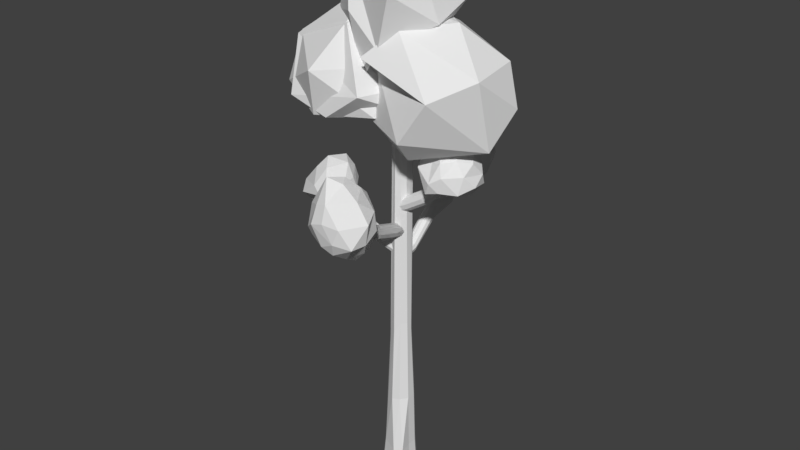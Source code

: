 # Source: drzewo2.blend  (saved by Blender 2.79.0; exported with 4.5.12 LTS)
import bpy
from mathutils import Matrix  # noqa: F401  (used for matrix-valued properties, if any)

bpy.ops.wm.read_factory_settings(use_empty=True)
scene = bpy.context.scene
scene.name = 'Scene'

# ---- collections
col_collection_1 = bpy.data.collections.new('Collection 1'); scene.collection.children.link(col_collection_1)

# ---- materials (node trees are filled in below, after node groups)
mat_material = bpy.data.materials.new('Material')
mat_material.alpha_threshold = 0.0
mat_material.use_transparent_shadow = False
mat_material.roughness = 0.5
mat_material.line_color = (0.0, 0.0, 0.0, 1.0)

# ---- material node trees

# ---- world
world_world = bpy.data.worlds.new('World'); scene.world = world_world
world_world.color = (0.05088, 0.05088, 0.05088)
world_world.use_sun_shadow = False
world_world.sun_shadow_jitter_overblur = 0.0
world_world.cycles.sampling_method = 'MANUAL'

# ---- meshes
me_cube_002 = bpy.data.meshes.new('Cube.002')
me_cube_002.from_pydata([(-6.787, -0.2322, 20.92), (-5.46, -0.4739, 21.84), (-7.455, -1.656, 22.45), (-9.556, 0.118, 21.93), (-8.641, 2.093, 21.55), (-5.907, 1.324, 22.03), (-5.977, -2.164, 24.16), (-9.451, -0.8998, 23.39), (-8.328, 1.446, 24.5), (-6.459, 1.966, 24.34), (-5.249, 0.3398, 24.3), (-7.325, -0.3833, 25.91), (-7.101, -1.2, 21.2), (-6.169, 0.0824, 21.41), (-6.399, -1.868, 21.63), (-5.734, 0.9965, 21.62), (-6.485, 0.9048, 21.25), (-9.163, 0.6315, 21.32), (-9.156, -0.85, 21.77), (-7.101, 0.7357, 21.2), (-9.523, 1.673, 21.98), (-6.692, 1.885, 21.92), (-5.079, -0.6075, 23.31), (-5.079, 0.589, 23.31), (-6.362, -2.53, 23.31), (-5.237, -2.281, 23.31), (-9.665, -0.4802, 22.79), (-8.994, -1.793, 22.65), (-9.329, 2.271, 22.99), (-10.03, 1.303, 22.99), (-5.885, 1.696, 23.75), (-7.201, 2.255, 22.94), (-5.216, -0.7633, 24.14), (-7.272, -2.187, 23.89), (-8.581, -0.03115, 24.73), (-8.442, 2.197, 23.56), (-5.929, 1.302, 24.93), (-6.502, -1.473, 25.4), (-5.773, 0.3286, 25.49), (-7.922, -1.14, 25.03), (-7.771, 0.8461, 25.42), (-6.852, 1.3, 25.66), (2.785, -0.2323, 29.06), (3.065, -0.4739, 27.47), (4.455, -1.656, 29.02), (4.961, -0.009267, 30.11), (4.234, 1.966, 29.44), (3.421, 1.324, 27.8), (5.385, -2.164, 26.96), (6.24, -1.027, 29.4), (6.682, 1.446, 28.95), (5.75, 1.966, 27.32), (5.208, 0.3398, 26.24), (7.541, -0.3833, 27.44), (3.18, -1.2, 29.23), (2.973, 0.0824, 28.29), (3.271, -1.868, 28.41), (2.978, 0.9965, 27.81), (2.957, 0.9048, 28.65), (4.244, 0.5043, 30.01), (4.654, -0.9772, 29.81), (3.18, 0.7357, 29.23), (4.992, 1.546, 30.06), (3.656, 1.885, 28.55), (4.237, -0.6075, 26.5), (4.237, 0.589, 26.5), (4.779, -2.53, 27.67), (4.304, -2.281, 26.65), (5.792, -0.6075, 29.84), (5.378, -1.92, 29.29), (5.833, 2.144, 29.45), (6.13, 1.176, 30.09), (4.969, 1.696, 27.05), (4.793, 2.255, 28.58), (5.049, -0.7633, 26.28), (5.683, -2.187, 28.25), (7.002, -0.03115, 29.08), (5.975, 2.07, 28.41), (6.062, 1.302, 26.59), (6.733, -1.473, 26.91), (6.501, 0.3286, 26.21), (6.994, -1.14, 28.36), (7.285, 0.8461, 28.05), (7.114, 1.3, 27.12), (-2.106, 9.195, 25.44), (-1.826, 7.583, 25.41), (0.1537, 9.292, 28.07), (0.06979, 10.26, 25.4), (-0.6564, 9.934, 23.34), (-1.47, 8.211, 23.69), (0.4943, 6.468, 27.38), (1.938, 9.767, 27.51), (1.792, 9.365, 23.77), (0.8596, 7.85, 22.98), (0.3174, 6.507, 24.4), (3.239, 8.276, 26.15), (-1.711, 8.865, 26.81), (-1.918, 8.49, 25.0), (-1.62, 7.947, 27.33), (-1.913, 8.17, 24.02), (-1.934, 8.98, 24.25), (-0.6471, 10.25, 24.87), (0.3526, 10.18, 27.53), (-1.711, 9.519, 24.51), (0.1013, 10.47, 23.86), (-1.235, 9.051, 23.27), (-0.6541, 6.607, 25.38), (-0.6541, 6.81, 24.2), (-0.1119, 7.103, 27.86), (-0.5871, 6.139, 27.44), (1.49, 10.28, 27.17), (1.076, 9.514, 28.37), (0.9418, 9.979, 23.16), (1.239, 10.44, 24.23), (0.07853, 7.538, 23.2), (-0.09751, 9.145, 22.91), (0.1581, 6.358, 25.49), (1.381, 8.441, 28.46), (2.111, 9.243, 25.24), (1.084, 8.937, 23.06), (1.172, 7.017, 23.51), (1.842, 6.537, 26.69), (1.61, 6.482, 24.4), (2.692, 8.723, 27.45), (2.394, 8.382, 24.21), (2.223, 7.537, 23.6), (-2.718, -5.761, 24.71), (-2.361, -7.469, 25.86), (-0.5893, -5.037, 26.38), (0.05467, -4.678, 23.89), (-0.8709, -6.522, 21.98), (-1.908, -8.065, 23.6), (0.5957, -7.143, 28.08), (1.685, -4.947, 25.45), (2.249, -6.803, 22.84), (1.061, -8.962, 23.12), (0.3702, -9.33, 25.58), (3.343, -7.55, 25.77), (-2.215, -5.049, 25.74), (-2.479, -6.819, 24.77), (-2.099, -5.629, 26.96), (-2.472, -7.87, 23.97), (-2.499, -6.853, 23.63), (-0.8591, -5.07, 23.35), (-0.3358, -4.497, 25.17), (-2.215, -6.097, 23.51), (0.09488, -5.578, 22.12), (-1.608, -7.496, 22.55), (-0.868, -8.512, 26.53), (-0.868, -9.16, 25.15), (-0.1769, -6.129, 28.12), (-0.7826, -7.44, 28.39), (1.114, -4.661, 24.73), (0.5861, -4.582, 26.54), (1.166, -6.601, 21.76), (1.545, -5.341, 22.53), (0.06582, -9.127, 23.58), (-0.1586, -7.66, 22.1), (0.1672, -8.689, 26.84), (0.9749, -5.642, 27.41), (2.657, -5.853, 24.47), (1.347, -7.766, 22.41), (1.459, -9.445, 24.28), (2.313, -7.573, 27.31), (2.017, -9.352, 25.61), (2.646, -6.086, 26.14), (3.017, -7.51, 24.02), (2.799, -8.835, 24.0)], [], [(0, 13, 12), (1, 13, 15), (0, 12, 17), (0, 17, 19), (0, 19, 16), (1, 15, 22), (2, 14, 24), (3, 18, 26), (4, 20, 28), (5, 21, 30), (1, 22, 25), (2, 24, 27), (3, 26, 29), (4, 28, 31), (5, 30, 23), (6, 32, 37), (7, 33, 39), (8, 34, 40), (9, 35, 41), (10, 36, 38), (38, 41, 11), (38, 36, 41), (36, 9, 41), (41, 40, 11), (41, 35, 40), (35, 8, 40), (40, 39, 11), (40, 34, 39), (34, 7, 39), (39, 37, 11), (39, 33, 37), (33, 6, 37), (37, 38, 11), (37, 32, 38), (32, 10, 38), (23, 36, 10), (23, 30, 36), (30, 9, 36), (31, 35, 9), (31, 28, 35), (28, 8, 35), (29, 34, 8), (29, 26, 34), (26, 7, 34), (27, 33, 7), (27, 24, 33), (24, 6, 33), (25, 32, 6), (25, 22, 32), (22, 10, 32), (30, 31, 9), (30, 21, 31), (21, 4, 31), (28, 29, 8), (28, 20, 29), (20, 3, 29), (26, 27, 7), (26, 18, 27), (18, 2, 27), (24, 25, 6), (24, 14, 25), (14, 1, 25), (22, 23, 10), (22, 15, 23), (15, 5, 23), (16, 21, 5), (16, 19, 21), (19, 4, 21), (19, 20, 4), (19, 17, 20), (17, 3, 20), (17, 18, 3), (17, 12, 18), (12, 2, 18), (15, 16, 5), (15, 13, 16), (13, 0, 16), (12, 14, 2), (12, 13, 14), (13, 1, 14), (42, 55, 54), (43, 55, 57), (42, 54, 59), (42, 59, 61), (42, 61, 58), (43, 57, 64), (44, 56, 66), (45, 60, 68), (46, 62, 70), (47, 63, 72), (43, 64, 67), (44, 66, 69), (45, 68, 71), (46, 70, 73), (47, 72, 65), (48, 74, 79), (49, 75, 81), (50, 76, 82), (51, 77, 83), (52, 78, 80), (80, 83, 53), (80, 78, 83), (78, 51, 83), (83, 82, 53), (83, 77, 82), (77, 50, 82), (82, 81, 53), (82, 76, 81), (76, 49, 81), (81, 79, 53), (81, 75, 79), (75, 48, 79), (79, 80, 53), (79, 74, 80), (74, 52, 80), (65, 78, 52), (65, 72, 78), (72, 51, 78), (73, 77, 51), (73, 70, 77), (70, 50, 77), (71, 76, 50), (71, 68, 76), (68, 49, 76), (69, 75, 49), (69, 66, 75), (66, 48, 75), (67, 74, 48), (67, 64, 74), (64, 52, 74), (72, 73, 51), (72, 63, 73), (63, 46, 73), (70, 71, 50), (70, 62, 71), (62, 45, 71), (68, 69, 49), (68, 60, 69), (60, 44, 69), (66, 67, 48), (66, 56, 67), (56, 43, 67), (64, 65, 52), (64, 57, 65), (57, 47, 65), (58, 63, 47), (58, 61, 63), (61, 46, 63), (61, 62, 46), (61, 59, 62), (59, 45, 62), (59, 60, 45), (59, 54, 60), (54, 44, 60), (57, 58, 47), (57, 55, 58), (55, 42, 58), (54, 56, 44), (54, 55, 56), (55, 43, 56), (84, 97, 96), (85, 97, 99), (84, 96, 101), (84, 101, 103), (84, 103, 100), (85, 99, 106), (86, 98, 108), (87, 102, 110), (88, 104, 112), (89, 105, 114), (85, 106, 109), (86, 108, 111), (87, 110, 113), (88, 112, 115), (89, 114, 107), (90, 116, 121), (91, 117, 123), (92, 118, 124), (93, 119, 125), (94, 120, 122), (122, 125, 95), (122, 120, 125), (120, 93, 125), (125, 124, 95), (125, 119, 124), (119, 92, 124), (124, 123, 95), (124, 118, 123), (118, 91, 123), (123, 121, 95), (123, 117, 121), (117, 90, 121), (121, 122, 95), (121, 116, 122), (116, 94, 122), (107, 120, 94), (107, 114, 120), (114, 93, 120), (115, 119, 93), (115, 112, 119), (112, 92, 119), (113, 118, 92), (113, 110, 118), (110, 91, 118), (111, 117, 91), (111, 108, 117), (108, 90, 117), (109, 116, 90), (109, 106, 116), (106, 94, 116), (114, 115, 93), (114, 105, 115), (105, 88, 115), (112, 113, 92), (112, 104, 113), (104, 87, 113), (110, 111, 91), (110, 102, 111), (102, 86, 111), (108, 109, 90), (108, 98, 109), (98, 85, 109), (106, 107, 94), (106, 99, 107), (99, 89, 107), (100, 105, 89), (100, 103, 105), (103, 88, 105), (103, 104, 88), (103, 101, 104), (101, 87, 104), (101, 102, 87), (101, 96, 102), (96, 86, 102), (99, 100, 89), (99, 97, 100), (97, 84, 100), (96, 98, 86), (96, 97, 98), (97, 85, 98), (126, 139, 138), (127, 139, 141), (126, 138, 143), (126, 143, 145), (126, 145, 142), (127, 141, 148), (128, 140, 150), (129, 144, 152), (130, 146, 154), (131, 147, 156), (127, 148, 151), (128, 150, 153), (129, 152, 155), (130, 154, 157), (131, 156, 149), (132, 158, 163), (133, 159, 165), (134, 160, 166), (135, 161, 167), (136, 162, 164), (164, 167, 137), (164, 162, 167), (162, 135, 167), (167, 166, 137), (167, 161, 166), (161, 134, 166), (166, 165, 137), (166, 160, 165), (160, 133, 165), (165, 163, 137), (165, 159, 163), (159, 132, 163), (163, 164, 137), (163, 158, 164), (158, 136, 164), (149, 162, 136), (149, 156, 162), (156, 135, 162), (157, 161, 135), (157, 154, 161), (154, 134, 161), (155, 160, 134), (155, 152, 160), (152, 133, 160), (153, 159, 133), (153, 150, 159), (150, 132, 159), (151, 158, 132), (151, 148, 158), (148, 136, 158), (156, 157, 135), (156, 147, 157), (147, 130, 157), (154, 155, 134), (154, 146, 155), (146, 129, 155), (152, 153, 133), (152, 144, 153), (144, 128, 153), (150, 151, 132), (150, 140, 151), (140, 127, 151), (148, 149, 136), (148, 141, 149), (141, 131, 149), (142, 147, 131), (142, 145, 147), (145, 130, 147), (145, 146, 130), (145, 143, 146), (143, 129, 146), (143, 144, 129), (143, 138, 144), (138, 128, 144), (141, 142, 131), (141, 139, 142), (139, 126, 142), (138, 140, 128), (138, 139, 140), (139, 127, 140)])
me_cube_002.materials.append(mat_material)
me_cube_002.use_remesh_preserve_volume = False
me_cube_002.use_remesh_preserve_attributes = False
me_cube_002.use_mirror_vertex_groups = False
me_cube_002.update()
me_cube_001 = bpy.data.meshes.new('Cube.001')
me_cube_001.from_pydata([(-3.557, -0.00173, 31.14), (0.9882, -1.545, 32.42), (-5.005, -4.914, 32.35), (-9.304, -1.219, 33.98), (-5.583, 4.091, 32.96), (-0.9369, 3.358, 30.55), (-2.21, -4.146, 38.19), (-8.273, -2.206, 37.53), (-7.082, 2.56, 38.19), (-1.887, 4.101, 38.54), (0.3272, 0.7473, 38.75), (-3.039, 0.2693, 40.34), (-4.348, -2.438, 31.87), (-1.485, -1.507, 31.87), (-1.66, -4.362, 32.94), (1.388, 1.426, 32.04), (-3.202, 3.167, 30.28), (-7.411, -0.5866, 30.99), (-7.874, -3.45, 32.92), (-5.028, 2.383, 30.99), (-8.979, 1.165, 32.72), (-4.032, 5.551, 32.3), (1.622, -0.8179, 34.75), (1.077, 1.504, 36.01), (0.08827, -4.928, 34.28), (-0.07661, -4.362, 35.5), (-8.927, -2.364, 34.61), (-6.646, -4.502, 34.75), (-7.426, 4.203, 35.73), (-8.967, 0.8198, 36.16), (-0.693, 3.94, 36.01), (-4.445, 4.932, 36.22), (-0.6678, -2.209, 38.57), (-6.064, -3.175, 37.84), (-7.759, -1.08, 38.02), (-4.024, 3.178, 39.77), (-0.2038, 2.434, 38.57), (-2.765, -2.438, 40.15), (-1.26, 0.4932, 39.55), (-5.058, -1.335, 39.73), (-5.109, -0.03669, 40.35), (-2.045, 2.268, 40.15), (-3.557, -0.00173, 31.14), (0.9882, -1.545, 32.42), (-5.005, -4.914, 32.35), (-9.304, -1.219, 33.98), (-5.583, 4.091, 32.96), (0.5802, 5.181, 34.45), (-2.21, -4.146, 38.19), (-8.273, -2.206, 37.53), (-7.082, 2.56, 38.19), (-1.887, 4.101, 38.54), (0.8194, 2.024, 40.22), (-3.039, 0.2693, 40.34), (-4.348, -2.438, 31.87), (-1.485, -1.507, 31.87), (-1.66, -4.362, 32.94), (1.388, 1.426, 32.04), (-3.202, 3.167, 30.28), (-7.411, -0.5866, 30.99), (-7.874, -3.45, 32.92), (-5.028, 2.383, 30.99), (-8.979, 1.165, 32.72), (-4.032, 5.551, 32.3), (-0.04512, -2.606, 36.51), (1.801, 3.824, 36.32), (-4.054, -5.714, 36.24), (-8.927, -2.364, 34.61), (-6.646, -4.502, 34.75), (-7.426, 4.203, 35.73), (-8.967, 0.8198, 36.16), (-0.4606, 4.984, 36.01), (-4.445, 4.932, 36.22), (-6.064, -3.175, 37.84), (-7.759, -1.08, 38.02), (-4.024, 3.178, 39.77), (0.8157, 3.789, 39.78), (-2.765, -2.438, 40.15), (-0.7682, 1.769, 41.01), (-5.058, -1.335, 39.73), (-5.109, -0.03669, 40.35), (-2.045, 2.268, 40.15), (3.604, -0.03663, 31.14), (-0.9409, 1.507, 32.42), (5.052, 4.876, 32.35), (9.351, 1.181, 33.98), (5.63, -4.129, 32.96), (1.116, -4.313, 33.12), (2.257, 4.108, 38.19), (8.32, 2.168, 37.53), (7.13, -2.598, 38.19), (0.1594, -4.736, 37.89), (0.2122, 0.4906, 39.86), (3.087, -0.3076, 40.34), (4.396, 2.399, 31.87), (1.532, 1.469, 31.87), (1.707, 4.324, 32.94), (-1.341, -1.464, 32.04), (3.249, -3.205, 30.28), (7.458, 0.5483, 30.99), (7.922, 3.412, 32.92), (5.075, -2.421, 30.99), (9.026, -1.204, 32.72), (4.079, -5.589, 32.3), (-1.083, 2.056, 35.06), (3.619, 5.578, 34.31), (0.1239, 4.324, 35.5), (8.974, 2.326, 34.61), (6.693, 4.463, 34.75), (7.473, -4.242, 35.73), (9.014, -0.8582, 36.16), (4.492, -4.971, 36.22), (1.207, 3.447, 39.68), (6.111, 3.137, 37.84), (7.807, 1.042, 38.02), (4.071, -3.216, 39.77), (2.813, 2.399, 40.15), (1.8, 0.7447, 40.65), (5.106, 1.297, 39.73), (5.157, -0.001669, 40.35), (2.093, -2.307, 40.15), (0.03675, -0.03663, 38.71), (-4.508, 1.507, 39.99), (0.5191, 3.874, 40.02), (4.824, 1.18, 41.55), (2.063, -4.129, 40.53), (-1.819, -3.661, 40.69), (-1.31, 4.108, 44.47), (3.792, 2.168, 43.81), (2.757, -2.072, 44.62), (-1.65, -3.115, 44.27), (-3.692, -0.2594, 45.19), (-1.117, -0.5292, 46.3), (0.8283, 2.399, 39.44), (-2.035, 1.469, 39.44), (-1.86, 4.324, 40.51), (-4.908, -1.464, 39.61), (-1.132, -3.029, 35.48), (2.93, 0.5483, 38.57), (3.108, 2.82, 40.79), (1.508, -2.421, 38.57), (4.498, -1.204, 40.3), (0.9628, -4.377, 37.53), (-5.142, 0.7795, 42.32), (-4.442, -1.016, 43.31), (-0.1069, 4.993, 42.19), (-3.443, 4.324, 42.65), (4.446, 2.326, 42.18), (2.84, 3.872, 42.63), (2.946, -4.242, 42.88), (4.116, -0.8582, 42.99), (-2.223, -2.973, 43.41), (1.08, -4.444, 43.51), (-2.852, 2.171, 44.85), (2.544, 3.137, 44.12), (3.279, 1.042, 44.3), (0.6258, -2.59, 45.66), (-3.161, -1.946, 45.01), (-0.7548, 2.399, 46.44), (-2.26, -0.5316, 45.83), (1.538, 1.297, 46.01), (1.561, -0.6618, 45.11), (-1.866, -1.806, 45.71)], [], [(0, 13, 12), (1, 13, 15), (0, 12, 17), (0, 17, 19), (0, 19, 16), (1, 15, 22), (2, 14, 24), (3, 18, 26), (4, 20, 28), (5, 21, 30), (1, 22, 25), (2, 24, 27), (3, 26, 29), (4, 28, 31), (5, 30, 23), (6, 32, 37), (7, 33, 39), (8, 34, 40), (9, 35, 41), (10, 36, 38), (38, 41, 11), (38, 36, 41), (36, 9, 41), (41, 40, 11), (41, 35, 40), (35, 8, 40), (40, 39, 11), (40, 34, 39), (34, 7, 39), (39, 37, 11), (39, 33, 37), (33, 6, 37), (37, 38, 11), (37, 32, 38), (32, 10, 38), (23, 36, 10), (23, 30, 36), (30, 9, 36), (31, 35, 9), (31, 28, 35), (28, 8, 35), (29, 34, 8), (29, 26, 34), (26, 7, 34), (27, 33, 7), (27, 24, 33), (24, 6, 33), (25, 32, 6), (25, 22, 32), (22, 10, 32), (30, 31, 9), (30, 21, 31), (21, 4, 31), (28, 29, 8), (28, 20, 29), (20, 3, 29), (26, 27, 7), (26, 18, 27), (18, 2, 27), (24, 25, 6), (24, 14, 25), (14, 1, 25), (22, 23, 10), (22, 15, 23), (15, 5, 23), (16, 21, 5), (16, 19, 21), (19, 4, 21), (19, 20, 4), (19, 17, 20), (17, 3, 20), (17, 18, 3), (17, 12, 18), (12, 2, 18), (15, 16, 5), (15, 13, 16), (13, 0, 16), (12, 14, 2), (12, 13, 14), (13, 1, 14), (42, 55, 54), (43, 55, 57), (42, 54, 59), (42, 59, 61), (42, 61, 58), (43, 57, 64), (44, 56, 66), (45, 60, 67), (46, 62, 69), (47, 63, 71), (44, 66, 68), (45, 67, 70), (46, 69, 72), (47, 71, 65), (48, 64, 77), (49, 73, 79), (50, 74, 80), (51, 75, 81), (52, 76, 78), (78, 81, 53), (78, 76, 81), (76, 51, 81), (81, 80, 53), (81, 75, 80), (75, 50, 80), (80, 79, 53), (80, 74, 79), (74, 49, 79), (79, 77, 53), (79, 73, 77), (73, 48, 77), (77, 78, 53), (77, 64, 78), (64, 52, 78), (65, 76, 52), (65, 71, 76), (71, 51, 76), (72, 75, 51), (72, 69, 75), (69, 50, 75), (70, 74, 50), (70, 67, 74), (67, 49, 74), (68, 73, 49), (68, 66, 73), (66, 48, 73), (71, 72, 51), (71, 63, 72), (63, 46, 72), (69, 70, 50), (69, 62, 70), (62, 45, 70), (67, 68, 49), (67, 60, 68), (60, 44, 68), (66, 64, 48), (66, 56, 64), (56, 43, 64), (64, 65, 52), (64, 57, 65), (57, 47, 65), (58, 63, 47), (58, 61, 63), (61, 46, 63), (61, 62, 46), (61, 59, 62), (59, 45, 62), (59, 60, 45), (59, 54, 60), (54, 44, 60), (57, 58, 47), (57, 55, 58), (55, 42, 58), (54, 56, 44), (54, 55, 56), (55, 43, 56), (82, 95, 94), (83, 95, 97), (82, 94, 99), (82, 99, 101), (82, 101, 98), (83, 97, 104), (84, 96, 105), (85, 100, 107), (86, 102, 109), (87, 103, 64), (83, 104, 106), (84, 105, 108), (85, 107, 110), (86, 109, 111), (88, 112, 116), (89, 113, 118), (90, 114, 119), (91, 115, 120), (92, 64, 117), (117, 120, 93), (117, 64, 120), (64, 91, 120), (120, 119, 93), (120, 115, 119), (115, 90, 119), (119, 118, 93), (119, 114, 118), (114, 89, 118), (118, 116, 93), (118, 113, 116), (113, 88, 116), (116, 117, 93), (116, 112, 117), (112, 92, 117), (111, 115, 91), (111, 109, 115), (109, 90, 115), (110, 114, 90), (110, 107, 114), (107, 89, 114), (108, 113, 89), (108, 105, 113), (105, 88, 113), (106, 112, 88), (106, 104, 112), (104, 92, 112), (64, 111, 91), (64, 103, 111), (103, 86, 111), (109, 110, 90), (109, 102, 110), (102, 85, 110), (107, 108, 89), (107, 100, 108), (100, 84, 108), (105, 106, 88), (105, 96, 106), (96, 83, 106), (104, 64, 92), (104, 97, 64), (97, 87, 64), (98, 103, 87), (98, 101, 103), (101, 86, 103), (101, 102, 86), (101, 99, 102), (99, 85, 102), (99, 100, 85), (99, 94, 100), (94, 84, 100), (97, 98, 87), (97, 95, 98), (95, 82, 98), (94, 96, 84), (94, 95, 96), (95, 83, 96), (121, 134, 133), (122, 134, 136), (121, 133, 138), (121, 138, 140), (121, 140, 137), (122, 136, 143), (123, 135, 145), (124, 139, 147), (125, 141, 149), (126, 142, 151), (122, 143, 146), (123, 145, 148), (124, 147, 150), (125, 149, 152), (126, 151, 144), (127, 153, 158), (128, 154, 160), (129, 155, 161), (130, 156, 162), (131, 157, 159), (159, 162, 132), (159, 157, 162), (157, 130, 162), (162, 161, 132), (162, 156, 161), (156, 129, 161), (161, 160, 132), (161, 155, 160), (155, 128, 160), (160, 158, 132), (160, 154, 158), (154, 127, 158), (158, 159, 132), (158, 153, 159), (153, 131, 159), (144, 157, 131), (144, 151, 157), (151, 130, 157), (152, 156, 130), (152, 149, 156), (149, 129, 156), (150, 155, 129), (150, 147, 155), (147, 128, 155), (148, 154, 128), (148, 145, 154), (145, 127, 154), (146, 153, 127), (146, 143, 153), (143, 131, 153), (151, 152, 130), (151, 142, 152), (142, 125, 152), (149, 150, 129), (149, 141, 150), (141, 124, 150), (147, 148, 128), (147, 139, 148), (139, 123, 148), (145, 146, 127), (145, 135, 146), (135, 122, 146), (143, 144, 131), (143, 136, 144), (136, 126, 144), (137, 142, 126), (137, 140, 142), (140, 125, 142), (140, 141, 125), (140, 138, 141), (138, 124, 141), (138, 139, 124), (138, 133, 139), (133, 123, 139), (136, 137, 126), (136, 134, 137), (134, 121, 137), (133, 135, 123), (133, 134, 135), (134, 122, 135)])
me_cube_001.materials.append(mat_material)
me_cube_001.use_remesh_preserve_volume = False
me_cube_001.use_remesh_preserve_attributes = False
me_cube_001.use_mirror_vertex_groups = False
me_cube_001.update()
me_cube = bpy.data.meshes.new('Cube')
me_cube.from_pydata([(0.7184, 0.9888, 6.533), (3.913e-07, 1.222, 6.533), (-0.03105, 1.538, -1.37), (-1.016e-08, 1.341, 1.692), (0.8983, 1.236, -1.37), (0.7882, 1.085, 1.692), (1.473, 0.4458, -1.37), (1.275, 0.4144, 1.692), (1.473, -0.5313, -1.37), (1.275, -0.4144, 1.692), (1.546, -1.722, -1.478), (1.436, -1.485, 1.583), (0.6163, -2.024, -1.478), (0.6474, -1.741, 1.583), (-0.9604, -1.322, -1.37), (-0.7882, -1.085, 1.692), (-1.793, -0.2518, -1.316), (-1.533, -0.1349, 1.746), (-1.793, 0.7253, -1.316), (-1.533, 0.6939, 1.746), (-0.9604, 1.236, -1.37), (-0.7882, 1.085, 1.692), (1.162, 0.3777, 6.533), (1.162, -0.3777, 6.533), (0.7184, -0.9888, 6.533), (0.03538, -1.181, 6.424), (-0.8491, -0.7142, 5.519), (-1.587, 0.135, 5.682), (-1.581, 0.8035, 6.369), (-0.8793, 1.135, 6.315), (0.5542, 0.7628, 13.21), (3.931e-07, 0.9429, 13.21), (0.8968, 0.2914, 13.21), (0.8868, -0.204, 13.92), (0.5443, -0.6755, 13.92), (0.03538, -0.9015, 13.1), (-0.6849, -0.4882, 12.2), (-1.063, -0.05821, 12.31), (-1.058, 0.4377, 12.99), (-0.7152, 0.9091, 12.99), (0.5932, 0.8236, 35.48), (0.0102, 0.6702, 35.42), (0.6275, 0.2217, 35.42), (0.621, -0.1227, 35.87), (0.3852, -0.4473, 35.87), (0.0102, -0.6279, 35.42), (-0.3713, -0.504, 35.42), (-0.6071, -0.1794, 35.42), (-0.6071, 0.2217, 35.42), (-0.3713, 0.5462, 35.42), (2.762, 0.4928, 25.69), (2.525, 0.6092, 25.96), (-0.135, 0.6092, 24.4), (0.9356, 0.6092, 24.98), (0.03587, 0.4928, 24.08), (1.106, 0.4928, 24.66), (0.1415, 0.1882, 23.89), (1.212, 0.1882, 24.47), (0.1415, -0.1883, 23.89), (1.212, -0.1882, 24.47), (0.03587, -0.4928, 24.08), (1.106, -0.4928, 24.66), (-0.135, -0.6092, 24.4), (0.9356, -0.6092, 24.98), (-0.3059, -0.4928, 24.71), (0.7647, -0.4928, 25.29), (-0.4116, -0.1883, 24.91), (0.6591, -0.1883, 25.49), (-0.4116, 0.1882, 24.91), (0.6591, 0.1882, 25.49), (-0.3059, 0.4928, 24.71), (0.7647, 0.4928, 25.29), (2.909, 0.1882, 25.53), (2.909, -0.1882, 25.53), (2.762, -0.4928, 25.69), (2.525, -0.6092, 25.96), (2.287, -0.4928, 26.23), (2.141, -0.1883, 26.4), (2.141, 0.1882, 26.4), (2.287, 0.4928, 26.23), (4.784, 0.3757, 27.6), (4.603, 0.4644, 27.8), (4.896, 0.1435, 27.47), (4.896, -0.1435, 27.47), (4.784, -0.3757, 27.6), (4.603, -0.4644, 27.8), (4.422, -0.3757, 28.01), (4.31, -0.1435, 28.13), (4.31, 0.1435, 28.13), (4.422, 0.3757, 28.01), (5.606, 0.297, 28.4), (5.463, 0.3671, 28.56), (5.694, 0.1134, 28.3), (5.694, -0.1134, 28.3), (5.606, -0.297, 28.4), (5.463, -0.3671, 28.56), (5.32, -0.297, 28.73), (5.232, -0.1134, 28.83), (5.232, 0.1134, 28.83), (5.32, 0.297, 28.73), (-3.131, -0.4928, 21.07), (-2.967, -0.6092, 21.39), (-0.002527, -0.6092, 20.53), (-1.184, -0.6092, 20.83), (-0.09046, -0.4928, 20.18), (-1.272, -0.4928, 20.48), (-0.1448, -0.1882, 19.97), (-1.326, -0.1882, 20.27), (-0.1448, 0.1882, 19.97), (-1.326, 0.1882, 20.27), (-0.09046, 0.4928, 20.18), (-1.272, 0.4928, 20.48), (-0.002527, 0.6092, 20.53), (-1.184, 0.6092, 20.83), (0.0854, 0.4928, 20.88), (-1.096, 0.4928, 21.18), (0.1397, 0.1882, 21.09), (-1.041, 0.1882, 21.39), (0.1397, -0.1882, 21.09), (-1.041, -0.1882, 21.39), (0.08541, -0.4928, 20.88), (-1.096, -0.4928, 21.18), (-3.232, -0.1882, 20.88), (-3.232, 0.1882, 20.88), (-3.131, 0.4928, 21.07), (-2.967, 0.6092, 21.39), (-2.803, 0.4928, 21.71), (-2.702, 0.1882, 21.91), (-2.702, -0.1882, 21.91), (-2.803, -0.4928, 21.71), (-5.56, -0.3757, 22.42), (-5.435, -0.4644, 22.66), (-5.637, -0.1435, 22.27), (-5.637, 0.1435, 22.27), (-5.56, 0.3757, 22.42), (-5.435, 0.4644, 22.66), (-5.31, 0.3757, 22.91), (-5.233, 0.1435, 23.06), (-5.233, -0.1435, 23.06), (-5.31, -0.3757, 22.91), (-6.555, -0.297, 23.0), (-6.456, -0.3671, 23.19), (-6.616, -0.1134, 22.88), (-6.616, 0.1134, 22.88), (-6.555, 0.297, 23.0), (-6.456, 0.3671, 23.19), (-6.358, 0.297, 23.38), (-6.297, 0.1134, 23.5), (-6.297, -0.1134, 23.5), (-6.358, -0.297, 23.38), (0.5446, -3.273, 22.93), (0.6609, -3.109, 23.25), (0.6609, -0.1448, 22.39), (0.6609, -1.326, 22.69), (0.5446, -0.2328, 22.04), (0.5446, -1.414, 22.34), (0.24, -0.2871, 21.83), (0.24, -1.468, 22.13), (-0.1365, -0.2871, 21.83), (-0.1365, -1.468, 22.13), (-0.4411, -0.2328, 22.04), (-0.4411, -1.414, 22.34), (-0.5575, -0.1448, 22.39), (-0.5574, -1.326, 22.69), (-0.4411, -0.0569, 22.74), (-0.4411, -1.238, 23.03), (-0.1365, -0.002553, 22.95), (-0.1365, -1.184, 23.25), (0.24, -0.002553, 22.95), (0.24, -1.184, 23.25), (0.5446, -0.0569, 22.74), (0.5446, -1.238, 23.03), (0.24, -3.374, 22.73), (-0.1365, -3.374, 22.73), (-0.4411, -3.273, 22.93), (-0.5574, -3.109, 23.25), (-0.4411, -2.945, 23.57), (-0.1365, -2.844, 23.76), (0.24, -2.844, 23.76), (0.5446, -2.945, 23.57), (0.4274, -5.702, 24.28), (0.5161, -5.577, 24.52), (0.1952, -5.779, 24.13), (-0.09178, -5.779, 24.13), (-0.324, -5.702, 24.28), (-0.4127, -5.577, 24.52), (-0.324, -5.452, 24.76), (-0.09178, -5.375, 24.91), (0.1952, -5.375, 24.91), (0.4274, -5.452, 24.76), (0.3487, -6.697, 24.85), (0.4188, -6.599, 25.05), (0.1652, -6.758, 24.73), (-0.0617, -6.758, 24.73), (-0.2452, -6.697, 24.85), (-0.3153, -6.599, 25.05), (-0.2452, -6.5, 25.24), (-0.0617, -6.439, 25.36), (0.1652, -6.439, 25.36), (0.3487, -6.5, 25.24), (0.5446, -3.273, 22.93), (0.6609, -3.109, 23.25), (0.6609, -0.1448, 22.39), (0.6609, -1.326, 22.69), (0.5446, -0.2328, 22.04), (0.5446, -1.414, 22.34), (0.24, -0.2871, 21.83), (0.24, -1.468, 22.13), (-0.1365, -0.2871, 21.83), (-0.1365, -1.468, 22.13), (-0.4411, -0.2328, 22.04), (-0.4411, -1.414, 22.34), (-0.5575, -0.1448, 22.39), (-0.5574, -1.326, 22.69), (-0.4411, -0.0569, 22.74), (-0.4411, -1.238, 23.03), (-0.1365, -0.002553, 22.95), (-0.1365, -1.184, 23.25), (0.24, -0.002553, 22.95), (0.24, -1.184, 23.25), (0.5446, -0.0569, 22.74), (0.5446, -1.238, 23.03), (0.24, -3.374, 22.73), (-0.1365, -3.374, 22.73), (-0.4411, -3.273, 22.93), (-0.5574, -3.109, 23.25), (-0.4411, -2.945, 23.57), (-0.1365, -2.844, 23.76), (0.24, -2.844, 23.76), (0.5446, -2.945, 23.57), (0.4274, -5.702, 24.28), (0.5161, -5.577, 24.52), (0.1952, -5.779, 24.13), (-0.09178, -5.779, 24.13), (-0.324, -5.702, 24.28), (-0.4127, -5.577, 24.52), (-0.324, -5.452, 24.76), (-0.09178, -5.375, 24.91), (0.1952, -5.375, 24.91), (0.4274, -5.452, 24.76), (0.3487, -6.697, 24.85), (0.4188, -6.599, 25.05), (0.1652, -6.758, 24.73), (-0.0617, -6.758, 24.73), (-0.2452, -6.697, 24.85), (-0.3153, -6.599, 25.05), (-0.2452, -6.5, 25.24), (-0.0617, -6.439, 25.36), (0.1652, -6.439, 25.36), (0.3487, -6.5, 25.24), (-0.3711, 3.827, 22.12), (-0.4709, 3.949, 22.81), (-0.4709, 0.2378, 20.07), (-0.4709, 1.251, 20.32), (-0.3711, 0.3133, 19.77), (-0.3711, 1.327, 20.03), (-0.1098, 0.3599, 19.58), (-0.1098, 1.373, 19.84), (0.2132, 0.3599, 19.58), (0.2132, 1.373, 19.84), (0.4746, 0.3133, 19.77), (0.4746, 1.327, 20.03), (0.5744, 0.2378, 20.07), (0.5744, 1.251, 20.32), (0.4746, 0.1624, 20.36), (0.4746, 1.176, 20.62), (0.2132, 0.1157, 20.55), (0.2132, 1.129, 20.81), (-0.1098, 0.1157, 20.55), (-0.1098, 1.129, 20.81), (-0.3711, 0.1624, 20.36), (-0.3711, 1.176, 20.62), (-0.1098, 3.914, 21.95), (0.2132, 3.914, 21.95), (0.4746, 3.827, 22.12), (0.5744, 3.949, 22.81), (0.4746, 3.808, 23.08), (0.2132, 3.722, 23.25), (-0.1098, 3.722, 23.25), (-0.3711, 3.808, 23.08), (-0.3711, 6.118, 22.59), (-0.4709, 5.889, 22.8), (-0.1098, 6.26, 22.47), (0.2132, 6.26, 22.47), (0.4746, 6.118, 22.59), (0.5744, 5.889, 22.8), (0.4746, 5.66, 23.0), (0.2132, 5.518, 23.13), (-0.1098, 5.518, 23.13), (-0.3711, 5.66, 23.0), (-0.2706, 7.65, 24.42), (-0.3467, 7.475, 24.58), (-0.0714, 7.758, 24.32), (0.1749, 7.758, 24.32), (0.3741, 7.65, 24.42), (0.4502, 7.475, 24.58), (0.3741, 7.3, 24.73), (0.1749, 7.192, 24.83), (-0.0714, 7.192, 24.83), (-0.2706, 7.3, 24.73), (-0.2031, 8.269, 25.19), (-0.2632, 8.131, 25.31), (-0.0456, 8.355, 25.11), (0.1491, 8.355, 25.11), (0.3065, 8.269, 25.19), (0.3667, 8.131, 25.31), (0.3065, 7.993, 25.43), (0.1491, 7.908, 25.51), (-0.0456, 7.908, 25.51), (-0.2031, 7.993, 25.43)], [], [(24, 23, 33, 34), (13, 11, 24, 25), (2, 3, 5, 4), (1, 29, 39, 31), (17, 15, 26, 27), (4, 5, 7, 6), (27, 26, 36, 37), (21, 19, 28, 29), (6, 7, 9, 8), (25, 24, 34, 35), (5, 3, 1, 0), (8, 9, 11, 10), (23, 22, 32, 33), (3, 21, 29, 1), (10, 11, 13, 12), (0, 1, 31, 30), (7, 5, 0, 22), (12, 13, 15, 14), (29, 28, 38, 39), (11, 9, 23, 24), (14, 15, 17, 16), (39, 38, 48, 49), (15, 13, 25, 26), (16, 17, 19, 18), (19, 17, 27, 28), (28, 27, 37, 38), (18, 19, 21, 20), (22, 0, 30, 32), (9, 7, 22, 23), (20, 21, 3, 2), (2, 4, 6, 8, 10, 12, 14, 16, 18, 20), (26, 25, 35, 36), (40, 41, 49, 48, 47, 46, 45, 44, 43, 42), (32, 30, 40, 42), (35, 34, 44, 45), (38, 37, 47, 48), (30, 31, 41, 40), (34, 33, 43, 44), (37, 36, 46, 47), (31, 39, 49, 41), (33, 32, 42, 43), (36, 35, 45, 46), (73, 72, 82, 83), (63, 61, 74, 75), (52, 53, 55, 54), (75, 74, 84, 85), (67, 65, 76, 77), (54, 55, 57, 56), (79, 78, 88, 89), (71, 69, 78, 79), (56, 57, 59, 58), (78, 77, 87, 88), (55, 53, 51, 50), (58, 59, 61, 60), (51, 79, 89, 81), (53, 71, 79, 51), (60, 61, 63, 62), (76, 75, 85, 86), (57, 55, 50, 72), (62, 63, 65, 64), (74, 73, 83, 84), (61, 59, 73, 74), (64, 65, 67, 66), (83, 82, 92, 93), (65, 63, 75, 76), (66, 67, 69, 68), (69, 67, 77, 78), (72, 50, 80, 82), (68, 69, 71, 70), (50, 51, 81, 80), (59, 57, 72, 73), (70, 71, 53, 52), (52, 54, 56, 58, 60, 62, 64, 66, 68, 70), (77, 76, 86, 87), (90, 91, 99, 98, 97, 96, 95, 94, 93, 92), (86, 85, 95, 96), (89, 88, 98, 99), (82, 80, 90, 92), (85, 84, 94, 95), (88, 87, 97, 98), (80, 81, 91, 90), (84, 83, 93, 94), (87, 86, 96, 97), (81, 89, 99, 91), (123, 122, 132, 133), (113, 111, 124, 125), (102, 103, 105, 104), (125, 124, 134, 135), (117, 115, 126, 127), (104, 105, 107, 106), (129, 128, 138, 139), (121, 119, 128, 129), (106, 107, 109, 108), (128, 127, 137, 138), (105, 103, 101, 100), (108, 109, 111, 110), (101, 129, 139, 131), (103, 121, 129, 101), (110, 111, 113, 112), (126, 125, 135, 136), (107, 105, 100, 122), (112, 113, 115, 114), (124, 123, 133, 134), (111, 109, 123, 124), (114, 115, 117, 116), (133, 132, 142, 143), (115, 113, 125, 126), (116, 117, 119, 118), (119, 117, 127, 128), (122, 100, 130, 132), (118, 119, 121, 120), (100, 101, 131, 130), (109, 107, 122, 123), (120, 121, 103, 102), (102, 104, 106, 108, 110, 112, 114, 116, 118, 120), (127, 126, 136, 137), (140, 141, 149, 148, 147, 146, 145, 144, 143, 142), (136, 135, 145, 146), (139, 138, 148, 149), (132, 130, 140, 142), (135, 134, 144, 145), (138, 137, 147, 148), (130, 131, 141, 140), (134, 133, 143, 144), (137, 136, 146, 147), (131, 139, 149, 141), (173, 172, 182, 183), (163, 161, 174, 175), (152, 153, 155, 154), (175, 174, 184, 185), (167, 165, 176, 177), (154, 155, 157, 156), (179, 178, 188, 189), (171, 169, 178, 179), (156, 157, 159, 158), (178, 177, 187, 188), (155, 153, 151, 150), (158, 159, 161, 160), (151, 179, 189, 181), (153, 171, 179, 151), (160, 161, 163, 162), (176, 175, 185, 186), (157, 155, 150, 172), (162, 163, 165, 164), (174, 173, 183, 184), (161, 159, 173, 174), (164, 165, 167, 166), (183, 182, 192, 193), (165, 163, 175, 176), (166, 167, 169, 168), (169, 167, 177, 178), (172, 150, 180, 182), (168, 169, 171, 170), (150, 151, 181, 180), (159, 157, 172, 173), (170, 171, 153, 152), (152, 154, 156, 158, 160, 162, 164, 166, 168, 170), (177, 176, 186, 187), (190, 191, 199, 198, 197, 196, 195, 194, 193, 192), (186, 185, 195, 196), (189, 188, 198, 199), (182, 180, 190, 192), (185, 184, 194, 195), (188, 187, 197, 198), (180, 181, 191, 190), (184, 183, 193, 194), (187, 186, 196, 197), (181, 189, 199, 191), (223, 222, 232, 233), (213, 211, 224, 225), (202, 203, 205, 204), (225, 224, 234, 235), (217, 215, 226, 227), (204, 205, 207, 206), (229, 228, 238, 239), (221, 219, 228, 229), (206, 207, 209, 208), (228, 227, 237, 238), (205, 203, 201, 200), (208, 209, 211, 210), (201, 229, 239, 231), (203, 221, 229, 201), (210, 211, 213, 212), (226, 225, 235, 236), (207, 205, 200, 222), (212, 213, 215, 214), (224, 223, 233, 234), (211, 209, 223, 224), (214, 215, 217, 216), (233, 232, 242, 243), (215, 213, 225, 226), (216, 217, 219, 218), (219, 217, 227, 228), (222, 200, 230, 232), (218, 219, 221, 220), (200, 201, 231, 230), (209, 207, 222, 223), (220, 221, 203, 202), (202, 204, 206, 208, 210, 212, 214, 216, 218, 220), (227, 226, 236, 237), (240, 241, 249, 248, 247, 246, 245, 244, 243, 242), (236, 235, 245, 246), (239, 238, 248, 249), (232, 230, 240, 242), (235, 234, 244, 245), (238, 237, 247, 248), (230, 231, 241, 240), (234, 233, 243, 244), (237, 236, 246, 247), (231, 239, 249, 241), (263, 261, 274, 275), (252, 253, 255, 254), (267, 265, 276, 277), (254, 255, 257, 256), (271, 269, 278, 279), (256, 257, 259, 258), (255, 253, 251, 250), (258, 259, 261, 260), (253, 271, 279, 251), (260, 261, 263, 262), (257, 255, 250, 272), (262, 263, 265, 264), (261, 259, 273, 274), (264, 265, 267, 266), (265, 263, 275, 276), (266, 267, 269, 268), (269, 267, 277, 278), (268, 269, 271, 270), (259, 257, 272, 273), (270, 271, 253, 252), (252, 254, 256, 258, 260, 262, 264, 266, 268, 270), (274, 273, 283, 284), (272, 250, 280, 282), (277, 276, 286, 287), (275, 274, 284, 285), (273, 272, 282, 283), (250, 251, 281, 280), (279, 278, 288, 289), (278, 277, 287, 288), (276, 275, 285, 286), (251, 279, 289, 281), (283, 282, 292, 293), (285, 284, 294, 295), (289, 288, 298, 299), (288, 287, 297, 298), (281, 289, 299, 291), (286, 285, 295, 296), (284, 283, 293, 294), (293, 292, 302, 303), (282, 280, 290, 292), (280, 281, 291, 290), (287, 286, 296, 297), (300, 301, 309, 308, 307, 306, 305, 304, 303, 302), (296, 295, 305, 306), (299, 298, 308, 309), (292, 290, 300, 302), (295, 294, 304, 305), (298, 297, 307, 308), (290, 291, 301, 300), (294, 293, 303, 304), (297, 296, 306, 307), (291, 299, 309, 301), (251, 275, 276, 277, 278, 279)])
me_cube.materials.append(mat_material)
me_cube.use_remesh_preserve_volume = False
me_cube.use_remesh_preserve_attributes = False
me_cube.use_mirror_vertex_groups = False
me_cube.update()

# ---- objects
ob_cube_002 = bpy.data.objects.new('Cube.002', me_cube_002)
ob_cube_001 = bpy.data.objects.new('Cube.001', me_cube_001)
ob_cube = bpy.data.objects.new('Cube', me_cube)

# ---- transforms, parenting, visibility, modifiers, constraints
ob_cube_002.location = (0.00734, -0.09453, 0.939)
ob_cube_002.lock_rotations_4d = False
ob_cube_002.empty_display_type = 'ARROWS'
ob_cube_002.lineart.crease_threshold = 0.0
ob_cube_001.location = (0.0, 0.0, 0.0)
ob_cube_001.lock_rotations_4d = False
ob_cube_001.empty_display_type = 'ARROWS'
ob_cube_001.lineart.crease_threshold = 0.0
_m = ob_cube_001.modifiers.new('Decimate', 'DECIMATE')
_m.ratio = 0.4312
ob_cube.location = (0.0, 0.0, 0.0)
ob_cube.lock_rotations_4d = False
ob_cube.empty_display_type = 'ARROWS'
ob_cube.lineart.crease_threshold = 0.0

# ---- collection membership
col_collection_1.objects.link(ob_cube_002)
col_collection_1.objects.link(ob_cube_001)
col_collection_1.objects.link(ob_cube)

# ---- scene / render settings (as saved in the file)
scene.frame_start = 1; scene.frame_end = 250; scene.frame_set(1)
scene.render.engine = 'BLENDER_EEVEE_NEXT'
scene.render.resolution_percentage = 50
scene.render.dither_intensity = 0.0
scene.cycles.use_denoising = False
scene.cycles.samples = 128
scene.cycles.sampling_pattern = 'TABULATED_SOBOL'
scene.cycles.use_adaptive_sampling = False
scene.cycles.use_light_tree = False
scene.cycles.blur_glossy = 0.0
scene.cycles.sample_clamp_indirect = 0.0
scene.view_settings.view_transform = 'Standard'
bpy.context.view_layer.update()

# ---- added for rendering (the .blend has no active camera and no usable light): camera, sun
cam_auto = bpy.data.cameras.new('AutoCamera')
cam_auto.lens = 50.0
cam_auto.sensor_width = 36.0
cam_auto.clip_end = 1000.0
ob_auto_camera = bpy.data.objects.new('AutoCamera', cam_auto)
scene.collection.objects.link(ob_auto_camera)
ob_auto_camera.location = (50.5819, -60.7894, 63.1719)
ob_auto_camera.rotation_euler = (1.09748, -7.21219e-08, 0.694738)
scene.camera = ob_auto_camera
light_auto_sun = bpy.data.lights.new('AutoSun', 'SUN')
light_auto_sun.energy = 3.0
light_auto_sun.angle = 0.0523599
ob_auto_sun = bpy.data.objects.new('AutoSun', light_auto_sun)
scene.collection.objects.link(ob_auto_sun)
ob_auto_sun.rotation_euler = (0.872665, 0.174533, 0.523599)
bpy.context.view_layer.update()
